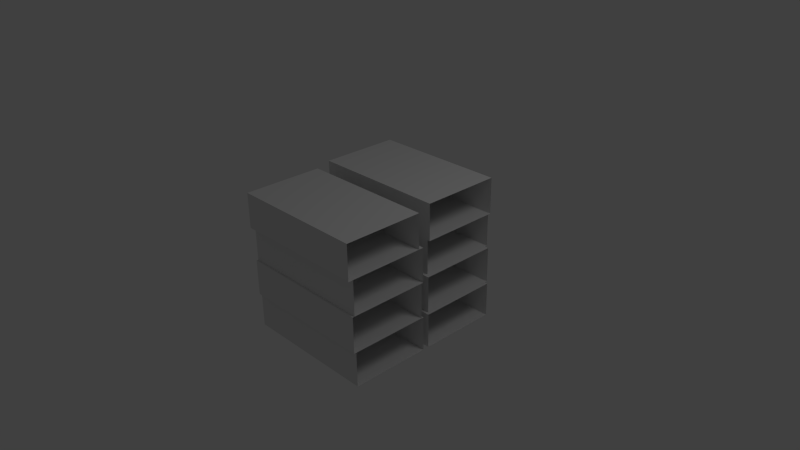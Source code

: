 # Source: BoxStack.blend  (saved by Blender 2.63.0; exported with 4.5.12 LTS)
import bpy
from mathutils import Matrix  # noqa: F401  (used for matrix-valued properties, if any)

bpy.ops.wm.read_factory_settings(use_empty=True)
scene = bpy.context.scene
scene.name = 'Scene'

# ---- collections
col_collection_1 = bpy.data.collections.new('Collection 1'); scene.collection.children.link(col_collection_1)

# ---- materials (node trees are filled in below, after node groups)
mat_material = bpy.data.materials.new('Material')
mat_material.alpha_threshold = 0.0
mat_material.use_transparent_shadow = False
mat_material.roughness = 0.5
mat_material.line_color = (0.0, 0.0, 0.0, 1.0)

# ---- material node trees

# ---- world
world_world = bpy.data.worlds.new('World'); scene.world = world_world
world_world.color = (0.05088, 0.05088, 0.05088)
world_world.use_sun_shadow = False
world_world.sun_shadow_jitter_overblur = 0.0
world_world.cycles.sampling_method = 'MANUAL'
world_world.cycles.sample_map_resolution = 256

# ---- cameras
cam_camera = bpy.data.cameras.new('Camera')
cam_camera.clip_end = 100.0
cam_camera.lens = 35.0
cam_camera.sensor_width = 32.0
cam_camera.sensor_height = 18.0
cam_camera.ortho_scale = 7.314
cam_camera.dof.focus_distance = 0.0
cam_camera.dof.aperture_fstop = 128.0

# ---- lights
light_lamp = bpy.data.lights.new('Lamp', 'POINT')
light_lamp.transmission_factor = 0.0
light_lamp.cutoff_distance = 30.0
light_lamp.energy = 100.0
light_lamp.shadow_buffer_clip_start = 1.001
light_lamp.shadow_soft_size = 1.0
light_lamp.shadow_maximum_resolution = 0.006
light_lamp.use_absolute_resolution = True
light_lamp.cycles.use_multiple_importance_sampling = False

# ---- meshes
me_cube_007 = bpy.data.meshes.new('Cube.007')
me_cube_007.from_pydata([(0.9657, -0.1275, 0.4792), (0.9657, -1.221, 0.4792), (-0.9142, -1.221, 0.4792), (-0.9142, -0.1275, 0.4792), (0.9657, -0.1275, 0.9575), (0.9657, -1.221, 0.9575), (-0.9142, -1.221, 0.9575), (-0.9142, -0.1275, 0.9575), (0.9657, -0.05974, 0.001476), (0.9657, -1.153, 0.001476), (-0.9142, -1.153, 0.001476), (-0.9142, -0.05973, 0.001476), (0.9657, -0.05974, 0.4797), (0.9657, -1.153, 0.4797), (-0.9142, -1.153, 0.4797), (-0.9142, -0.05974, 0.4797), (0.9657, -0.08649, -0.4926), (0.9657, -1.18, -0.4926), (-0.9142, -1.18, -0.4926), (-0.9142, -0.08649, -0.4926), (0.9657, -0.08649, 0.0007055), (0.9657, -1.18, 0.0007055), (-0.9142, -1.18, 0.0007055), (-0.9142, -0.08649, 0.0007055), (0.9005, 1.207, 0.4785), (0.9005, 0.1138, 0.4785), (-0.9794, 0.1138, 0.4785), (-0.9794, 1.207, 0.4785), (0.9005, 1.207, 0.976), (0.9005, 0.1138, 0.976), (-0.9794, 0.1138, 0.976), (-0.9794, 1.207, 0.976), (0.8651, 1.207, 5.578e-05), (0.8651, 0.1138, 5.578e-05), (-1.015, 0.1138, 5.578e-05), (-1.015, 1.207, 5.578e-05), (0.8651, 1.207, 0.4783), (0.8651, 0.1138, 0.4783), (-1.015, 0.1138, 0.4783), (-1.015, 1.207, 0.4783), (0.9257, 1.162, -0.493), (0.9257, 0.06838, -0.493), (-0.9542, 0.06838, -0.493), (-0.9542, 1.162, -0.493), (0.9257, 1.162, 0.005293), (0.9257, 0.06838, 0.005293), (-0.9542, 0.06838, 0.005293), (-0.9542, 1.162, 0.005293), (0.9657, 1.125, -0.9741), (0.9657, 0.0318, -0.9741), (-0.9142, 0.0318, -0.9741), (-0.9142, 1.125, -0.9741), (0.9657, 1.125, -0.4958), (0.9657, 0.0318, -0.4958), (-0.9142, 0.0318, -0.4958), (-0.9142, 1.125, -0.4958), (0.9657, -0.05412, -0.9741), (0.9657, -1.148, -0.9741), (-0.9142, -1.148, -0.9741), (-0.9142, -0.05412, -0.9741), (0.9657, -0.05412, -0.4958), (0.9657, -1.148, -0.4958), (-0.9142, -1.148, -0.4958), (-0.9142, -0.05412, -0.4958)], [], [(0, 1, 2, 3), (4, 7, 6, 5), (58, 62, 63, 59), (1, 5, 6, 2), (4, 0, 3, 7), (8, 9, 10, 11), (12, 15, 14, 13), (18, 22, 23, 19), (9, 13, 14, 10), (12, 8, 11, 15), (16, 17, 18, 19), (20, 23, 22, 21), (10, 14, 15, 11), (17, 21, 22, 18), (20, 16, 19, 23), (24, 25, 26, 27), (28, 31, 30, 29), (2, 6, 7, 3), (25, 29, 30, 26), (28, 24, 27, 31), (32, 33, 34, 35), (36, 39, 38, 37), (50, 54, 55, 51), (33, 37, 38, 34), (36, 32, 35, 39), (40, 41, 42, 43), (44, 47, 46, 45), (42, 46, 47, 43), (41, 45, 46, 42), (44, 40, 43, 47), (48, 49, 50, 51), (52, 55, 54, 53), (34, 38, 39, 35), (49, 53, 54, 50), (52, 48, 51, 55), (56, 57, 58, 59), (60, 63, 62, 61), (26, 30, 31, 27), (57, 61, 62, 58), (60, 56, 59, 63)])
_uv = me_cube_007.uv_layers.new(name='UVMap')
_uv.uv.foreach_set('vector', [0.5793, 0.04423, 0.5793, 0.07559, 0.5254, 0.07559, 0.5254, 0.04423, 0.6379, 0.1098, 0.5839, 0.1098, 0.5839, 0.07843, 0.6379, 0.07843, 0.7048, 0.07223, 0.6911, 0.07223, 0.6911, 0.04087, 0.7048, 0.04087, 0.5793, 0.07559, 0.5793, 0.08931, 0.5254, 0.08931, 0.5254, 0.07559, 0.5793, 0.03051, 0.5793, 0.04423, 0.5254, 0.04423, 0.5254, 0.03051, 0.4739, 0.0852, 0.4426, 0.0852, 0.4426, 0.03128, 0.4739, 0.03128, 0.4876, 0.0852, 0.4876, 0.03128, 0.519, 0.03128, 0.519, 0.0852, 0.6607, 0.07272, 0.6466, 0.07272, 0.6466, 0.04136, 0.6607, 0.04136, 0.4426, 0.0852, 0.4289, 0.0852, 0.4289, 0.03128, 0.4426, 0.03128, 0.4876, 0.0852, 0.4739, 0.0852, 0.4739, 0.03128, 0.4876, 0.03128, 0.4747, 0.08542, 0.4434, 0.08542, 0.4434, 0.0315, 0.4747, 0.0315, 0.4889, 0.08542, 0.4889, 0.0315, 0.5202, 0.0315, 0.5202, 0.08542, 0.5873, 0.03147, 0.5873, 0.01776, 0.6187, 0.01776, 0.6187, 0.03147, 0.4434, 0.08542, 0.4292, 0.08542, 0.4292, 0.0315, 0.4434, 0.0315, 0.4889, 0.08542, 0.4747, 0.08542, 0.4747, 0.0315, 0.4889, 0.0315, 0.579, 0.04367, 0.579, 0.07503, 0.5251, 0.07503, 0.5251, 0.04367, 0.6394, 0.07291, 0.5854, 0.07291, 0.5854, 0.04155, 0.6394, 0.04155, 0.6819, 0.1077, 0.6682, 0.1077, 0.6682, 0.07631, 0.6819, 0.07631, 0.579, 0.07503, 0.579, 0.0893, 0.5251, 0.0893, 0.5251, 0.07503, 0.579, 0.0294, 0.579, 0.04367, 0.5251, 0.04367, 0.5251, 0.0294, 0.4746, 0.08456, 0.4433, 0.08456, 0.4433, 0.03064, 0.4746, 0.03064, 0.4884, 0.08456, 0.4884, 0.03064, 0.5197, 0.03064, 0.5197, 0.08456, 0.6826, 0.07141, 0.6689, 0.07141, 0.6689, 0.04005, 0.6826, 0.04005, 0.4433, 0.08456, 0.4296, 0.08456, 0.4296, 0.03064, 0.4433, 0.03064, 0.4884, 0.08456, 0.4746, 0.08456, 0.4746, 0.03064, 0.4884, 0.03064, 0.4742, 0.08458, 0.4428, 0.08458, 0.4428, 0.03066, 0.4742, 0.03066, 0.4885, 0.08458, 0.4885, 0.03066, 0.5198, 0.03066, 0.5198, 0.08458, 0.6211, 0.0318, 0.6211, 0.01751, 0.6525, 0.01751, 0.6525, 0.0318, 0.4428, 0.08458, 0.4285, 0.08458, 0.4285, 0.03066, 0.4428, 0.03066, 0.4885, 0.08458, 0.4742, 0.08458, 0.4742, 0.03066, 0.4885, 0.03066, 0.4755, 0.08561, 0.4442, 0.08561, 0.4442, 0.03169, 0.4755, 0.03169, 0.4892, 0.08561, 0.4892, 0.03169, 0.5206, 0.03169, 0.5206, 0.08561, 0.7048, 0.1067, 0.6911, 0.1067, 0.6911, 0.07538, 0.7048, 0.07538, 0.4442, 0.08561, 0.4304, 0.08561, 0.4304, 0.03169, 0.4442, 0.03169, 0.4892, 0.08561, 0.4755, 0.08561, 0.4755, 0.03169, 0.4892, 0.03169, 0.4747, 0.08549, 0.4433, 0.08549, 0.4433, 0.03157, 0.4747, 0.03157, 0.4884, 0.08549, 0.4884, 0.03157, 0.5198, 0.03157, 0.5198, 0.08549, 0.6601, 0.1081, 0.6458, 0.1081, 0.6458, 0.07675, 0.6601, 0.07675, 0.4433, 0.08549, 0.4296, 0.08549, 0.4296, 0.03157, 0.4433, 0.03157, 0.4884, 0.08549, 0.4747, 0.08549, 0.4747, 0.03157, 0.4884, 0.03157])
me_cube_007.materials.append(mat_material)
me_cube_007.use_remesh_preserve_volume = False
me_cube_007.use_remesh_preserve_attributes = False
me_cube_007.use_mirror_vertex_groups = False
me_cube_007.update()

# ---- objects
ob_cube_007 = bpy.data.objects.new('Cube.007', me_cube_007)
ob_lamp = bpy.data.objects.new('Lamp', light_lamp)
ob_camera = bpy.data.objects.new('Camera', cam_camera)

# ---- transforms, parenting, visibility, modifiers, constraints
ob_cube_007.location = (0.0, 0.0, 0.0)
ob_cube_007.lock_rotations_4d = False
ob_cube_007.empty_display_type = 'ARROWS'
ob_cube_007.lineart.crease_threshold = 0.0
ob_lamp.location = (4.076, 1.005, 5.904)
ob_lamp.rotation_euler = (0.6503, 0.05522, 1.866)
ob_lamp.lock_rotations_4d = False
ob_lamp.empty_display_type = 'ARROWS'
ob_lamp.color = (0.0, 0.0, 0.0, 0.0)
ob_lamp.lineart.crease_threshold = 0.0
ob_camera.location = (7.481, -6.508, 5.344)
ob_camera.rotation_euler = (1.109, 0.01082, 0.8149)
ob_camera.lock_rotations_4d = False
ob_camera.empty_display_type = 'ARROWS'
ob_camera.color = (0.0, 0.0, 0.0, 0.0)
ob_camera.display_type = 'WIRE'
ob_camera.lineart.crease_threshold = 0.0

# ---- collection membership
col_collection_1.objects.link(ob_cube_007)
col_collection_1.objects.link(ob_lamp)
col_collection_1.objects.link(ob_camera)

# ---- scene / render settings (as saved in the file)
scene.camera = ob_camera
scene.frame_start = 1; scene.frame_end = 250; scene.frame_set(1)
scene.render.engine = 'BLENDER_EEVEE_NEXT'
scene.render.image_settings.color_mode = 'RGB'
scene.render.image_settings.compression = 90
scene.render.resolution_percentage = 50
scene.render.dither_intensity = 0.0
scene.render.bake_margin = 4
scene.render.bake_bias = 0.0
scene.cycles.use_denoising = False
scene.cycles.samples = 10
scene.cycles.sampling_pattern = 'TABULATED_SOBOL'
scene.cycles.light_sampling_threshold = 0.0
scene.cycles.use_adaptive_sampling = False
scene.cycles.use_light_tree = False
scene.cycles.blur_glossy = 0.0
scene.cycles.volume_bounces = 1
scene.cycles.pixel_filter_type = 'GAUSSIAN'
scene.cycles.sample_clamp_indirect = 0.0
scene.view_settings.view_transform = 'Standard'
bpy.context.view_layer.update()
